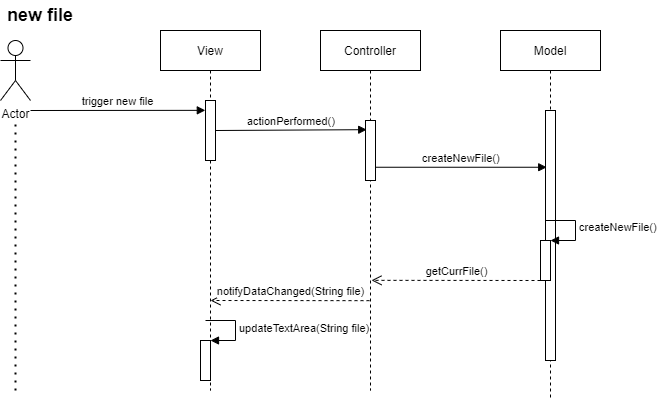

The diagram above was exported from draw.io. Its source (the exported page's mxGraphModel, read from the mxfile embedded in the PNG):
<mxGraphModel dx="1629" dy="653" grid="1" gridSize="10" guides="1" tooltips="1" connect="1" arrows="1" fold="1" page="1" pageScale="1" pageWidth="850" pageHeight="1100" math="0" shadow="0">
  <root>
    <mxCell id="0" />
    <mxCell id="1" parent="0" />
    <mxCell id="3nuBFxr9cyL0pnOWT2aG-1" value="Controller" style="shape=umlLifeline;perimeter=lifelinePerimeter;container=1;collapsible=0;recursiveResize=0;rounded=0;shadow=0;strokeWidth=1;" parent="1" vertex="1">
      <mxGeometry x="120" y="80" width="100" height="360" as="geometry" />
    </mxCell>
    <mxCell id="3nuBFxr9cyL0pnOWT2aG-2" value="" style="points=[];perimeter=orthogonalPerimeter;rounded=0;shadow=0;strokeWidth=1;" parent="3nuBFxr9cyL0pnOWT2aG-1" vertex="1">
      <mxGeometry x="45" y="90" width="10" height="60" as="geometry" />
    </mxCell>
    <mxCell id="HCE76K_jXl8ylJGtQe2b-11" value="actionPerformed()" style="verticalAlign=bottom;endArrow=block;shadow=0;strokeWidth=1;entryX=0.121;entryY=0.153;entryDx=0;entryDy=0;entryPerimeter=0;" parent="3nuBFxr9cyL0pnOWT2aG-1" target="3nuBFxr9cyL0pnOWT2aG-2" edge="1">
      <mxGeometry relative="1" as="geometry">
        <mxPoint x="-105" y="100.00000000000011" as="sourcePoint" />
        <mxPoint x="40" y="100" as="targetPoint" />
      </mxGeometry>
    </mxCell>
    <mxCell id="3nuBFxr9cyL0pnOWT2aG-5" value="Model" style="shape=umlLifeline;perimeter=lifelinePerimeter;container=1;collapsible=0;recursiveResize=0;rounded=0;shadow=0;strokeWidth=1;" parent="1" vertex="1">
      <mxGeometry x="300" y="80" width="100" height="370" as="geometry" />
    </mxCell>
    <mxCell id="3nuBFxr9cyL0pnOWT2aG-6" value="" style="points=[];perimeter=orthogonalPerimeter;rounded=0;shadow=0;strokeWidth=1;" parent="3nuBFxr9cyL0pnOWT2aG-5" vertex="1">
      <mxGeometry x="45" y="80" width="10" height="250" as="geometry" />
    </mxCell>
    <mxCell id="3nuBFxr9cyL0pnOWT2aG-8" value="createNewFile()" style="verticalAlign=bottom;endArrow=block;entryX=0.121;entryY=0.227;shadow=0;strokeWidth=1;entryDx=0;entryDy=0;entryPerimeter=0;" parent="1" source="3nuBFxr9cyL0pnOWT2aG-2" target="3nuBFxr9cyL0pnOWT2aG-6" edge="1">
      <mxGeometry relative="1" as="geometry">
        <mxPoint x="275" y="160" as="sourcePoint" />
      </mxGeometry>
    </mxCell>
    <mxCell id="HCE76K_jXl8ylJGtQe2b-1" value="Actor" style="shape=umlActor;verticalLabelPosition=bottom;verticalAlign=top;html=1;" parent="1" vertex="1">
      <mxGeometry x="-200" y="90" width="30" height="60" as="geometry" />
    </mxCell>
    <mxCell id="HCE76K_jXl8ylJGtQe2b-2" value="trigger new file" style="verticalAlign=bottom;endArrow=block;shadow=0;strokeWidth=1;entryX=-0.019;entryY=0.164;entryDx=0;entryDy=0;entryPerimeter=0;" parent="1" target="HCE76K_jXl8ylJGtQe2b-9" edge="1">
      <mxGeometry relative="1" as="geometry">
        <mxPoint x="-170" y="160.0000000000001" as="sourcePoint" />
        <mxPoint y="160" as="targetPoint" />
      </mxGeometry>
    </mxCell>
    <mxCell id="HCE76K_jXl8ylJGtQe2b-8" value="View" style="shape=umlLifeline;perimeter=lifelinePerimeter;container=1;collapsible=0;recursiveResize=0;rounded=0;shadow=0;strokeWidth=1;" parent="1" vertex="1">
      <mxGeometry x="-40" y="80" width="100" height="360" as="geometry" />
    </mxCell>
    <mxCell id="HCE76K_jXl8ylJGtQe2b-9" value="" style="points=[];perimeter=orthogonalPerimeter;rounded=0;shadow=0;strokeWidth=1;" parent="HCE76K_jXl8ylJGtQe2b-8" vertex="1">
      <mxGeometry x="45" y="70" width="10" height="60" as="geometry" />
    </mxCell>
    <mxCell id="Mx7D7ywnNUuhvSBu0KhX-34" value="" style="html=1;points=[];perimeter=orthogonalPerimeter;" parent="HCE76K_jXl8ylJGtQe2b-8" vertex="1">
      <mxGeometry x="380" y="210" width="10" height="40" as="geometry" />
    </mxCell>
    <mxCell id="Mx7D7ywnNUuhvSBu0KhX-35" value="createNewFile()" style="edgeStyle=orthogonalEdgeStyle;html=1;align=left;spacingLeft=2;endArrow=block;rounded=0;entryX=1;entryY=0;" parent="HCE76K_jXl8ylJGtQe2b-8" target="Mx7D7ywnNUuhvSBu0KhX-34" edge="1">
      <mxGeometry relative="1" as="geometry">
        <mxPoint x="385" y="190" as="sourcePoint" />
        <Array as="points">
          <mxPoint x="415" y="190" />
        </Array>
      </mxGeometry>
    </mxCell>
    <mxCell id="Mx7D7ywnNUuhvSBu0KhX-38" value="notifyDataChanged(String file)" style="html=1;verticalAlign=bottom;endArrow=open;dashed=1;endSize=8;rounded=0;" parent="HCE76K_jXl8ylJGtQe2b-8" edge="1">
      <mxGeometry relative="1" as="geometry">
        <mxPoint x="208.99999999999977" y="270.16" as="sourcePoint" />
        <mxPoint x="50" y="270" as="targetPoint" />
      </mxGeometry>
    </mxCell>
    <mxCell id="Mx7D7ywnNUuhvSBu0KhX-39" value="" style="html=1;points=[];perimeter=orthogonalPerimeter;" parent="HCE76K_jXl8ylJGtQe2b-8" vertex="1">
      <mxGeometry x="40" y="310" width="10" height="40" as="geometry" />
    </mxCell>
    <mxCell id="Mx7D7ywnNUuhvSBu0KhX-40" value="updateTextArea(String file)" style="edgeStyle=orthogonalEdgeStyle;html=1;align=left;spacingLeft=2;endArrow=block;rounded=0;entryX=1;entryY=0;" parent="HCE76K_jXl8ylJGtQe2b-8" target="Mx7D7ywnNUuhvSBu0KhX-39" edge="1">
      <mxGeometry relative="1" as="geometry">
        <mxPoint x="45" y="290" as="sourcePoint" />
        <Array as="points">
          <mxPoint x="75" y="290" />
        </Array>
      </mxGeometry>
    </mxCell>
    <mxCell id="Mx7D7ywnNUuhvSBu0KhX-20" value="" style="endArrow=none;dashed=1;html=1;dashPattern=1 3;strokeWidth=2;rounded=0;" parent="1" edge="1">
      <mxGeometry width="50" height="50" relative="1" as="geometry">
        <mxPoint x="-185" y="440" as="sourcePoint" />
        <mxPoint x="-185" y="170" as="targetPoint" />
      </mxGeometry>
    </mxCell>
    <mxCell id="Mx7D7ywnNUuhvSBu0KhX-37" value="getCurrFile()" style="html=1;verticalAlign=bottom;endArrow=open;dashed=1;endSize=8;rounded=0;entryX=0.51;entryY=0.694;entryDx=0;entryDy=0;entryPerimeter=0;" parent="1" target="3nuBFxr9cyL0pnOWT2aG-1" edge="1">
      <mxGeometry relative="1" as="geometry">
        <mxPoint x="340" y="330" as="sourcePoint" />
        <mxPoint x="260" y="330" as="targetPoint" />
      </mxGeometry>
    </mxCell>
    <mxCell id="Mx7D7ywnNUuhvSBu0KhX-41" value="&lt;font style=&quot;font-size: 18px&quot;&gt;&lt;b&gt;new file&lt;/b&gt;&lt;/font&gt;" style="text;html=1;strokeColor=none;fillColor=none;align=center;verticalAlign=middle;whiteSpace=wrap;rounded=0;" parent="1" vertex="1">
      <mxGeometry x="-200" y="50" width="80" height="30" as="geometry" />
    </mxCell>
  </root>
</mxGraphModel>